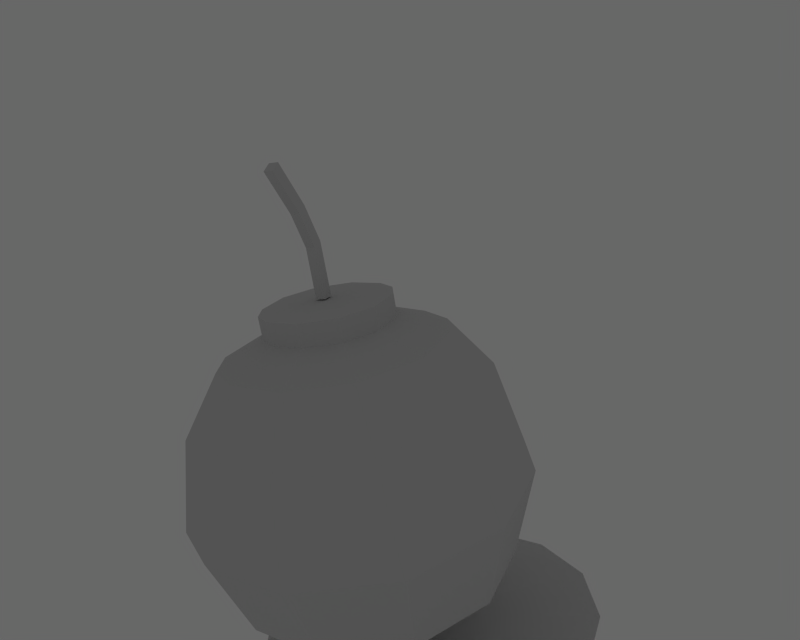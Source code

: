# Source: bomb.blend  (saved by Blender 2.59.0; exported with 4.5.12 LTS)
import bpy
from mathutils import Matrix  # noqa: F401  (used for matrix-valued properties, if any)

bpy.ops.wm.read_factory_settings(use_empty=True)
scene = bpy.context.scene
scene.name = 'Scene'

# ---- collections
col_collection_1 = bpy.data.collections.new('Collection 1'); scene.collection.children.link(col_collection_1)
col_collection_1.hide_render = True
col_collection_1.hide_viewport = True
col_collection_2 = bpy.data.collections.new('Collection 2'); scene.collection.children.link(col_collection_2)

# ---- world
world_world = bpy.data.worlds.new('World'); scene.world = world_world
world_world.color = (0.4059, 0.4059, 0.4059)
world_world.use_sun_shadow = False
world_world.sun_shadow_jitter_overblur = 0.0
world_world.cycles.sampling_method = 'MANUAL'
world_world.cycles.sample_map_resolution = 256

# ---- cameras
cam_camera = bpy.data.cameras.new('Camera')
cam_camera.passepartout_alpha = 0.2
cam_camera.clip_end = 100.0
cam_camera.lens = 35.0
cam_camera.ortho_scale = 7.314
cam_camera.show_limits = True
cam_camera.show_passepartout = False
cam_camera.show_safe_areas = True
cam_camera.dof.focus_distance = 0.0
cam_camera.dof.aperture_fstop = 128.0

# ---- lights
light_lamp_002 = bpy.data.lights.new('Lamp.002', 'SUN')
light_lamp_002.transmission_factor = 0.0
light_lamp_002.angle = 1.571
light_lamp_002.energy = 1.0
light_lamp_002.shadow_buffer_clip_start = 0.5
light_lamp_002.shadow_soft_size = 1.0
light_lamp_002.shadow_cascade_max_distance = 1000.0
light_lamp_002.cycles.use_multiple_importance_sampling = False

# ---- meshes
me_circle_008 = bpy.data.meshes.new('Circle.008')
me_circle_008.from_pydata([(0.4198, 0.03638, 0.3436), (-0.6018, -1.573, 0.2085), (-1.279, -0.7042, 0.2085), (-1.455, 0.03638, 0.2085), (-1.279, 0.777, 0.2085), (-0.6018, 1.646, 0.2085), (0.4198, 1.991, 0.2085), (1.441, 1.646, 0.2085), (2.119, 0.777, 0.2085), (2.295, 0.03638, 0.2085), (2.119, -0.7042, 0.2085), (1.441, -1.573, 0.2085), (0.4198, -1.918, 0.2085), (-1.669e-06, -1.768, 2.085), (-0.973, -1.456, 2.085), (-1.618, -0.6702, 2.085), (-1.786, 1.192e-07, 2.085), (-1.618, 0.6702, 2.085), (-0.973, 1.456, 2.085), (7.153e-07, 1.768, 2.085), (0.973, 1.456, 2.085), (1.618, 0.6702, 2.085), (1.786, -1.907e-06, 2.085), (1.618, -0.6702, 2.085), (0.973, -1.456, 2.085), (0.8542, -1.278, 3.021), (1.42, -0.5884, 3.021), (1.568, -1.669e-06, 3.021), (1.42, 0.5884, 3.021), (0.8542, 1.278, 3.021), (7.153e-07, 1.553, 3.021), (-0.8542, 1.278, 3.021), (-1.42, 0.5884, 3.021), (-1.568, 1.192e-07, 3.021), (-1.42, -0.5884, 3.021), (-0.8542, -1.278, 3.021), (-1.431e-06, -1.553, 3.021), (-1.073e-06, -1.139, 3.603), (-0.6268, -0.938, 3.603), (-1.042, -0.4317, 3.603), (-1.15, 1.192e-07, 3.603), (-1.042, 0.4317, 3.603), (-0.6268, 0.938, 3.603), (4.768e-07, 1.139, 3.603), (0.6268, 0.938, 3.603), (1.042, 0.4317, 3.603), (1.15, -1.311e-06, 3.603), (1.042, -0.4317, 3.603), (0.6268, -0.938, 3.603), (0.3569, -0.5341, 3.813), (0.5934, -0.2458, 3.813), (0.6549, -7.153e-07, 3.813), (0.5934, 0.2458, 3.813), (0.3569, 0.5341, 3.813), (2.98e-07, 0.6486, 3.813), (-0.3569, 0.5341, 3.813), (-0.5934, 0.2458, 3.813), (-0.6549, 5.96e-08, 3.813), (-0.5934, -0.2458, 3.813), (-0.3569, -0.5341, 3.813), (-5.96e-07, -0.6486, 3.813), (0.8041, -1.203, 1.187), (1.337, -0.5539, 1.187), (1.476, -1.55e-06, 1.187), (1.337, 0.5539, 1.187), (0.8041, 1.203, 1.187), (5.96e-07, 1.462, 1.187), (-0.8041, 1.203, 1.187), (-1.337, 0.5539, 1.187), (-1.476, 1.192e-07, 1.187), (-1.337, -0.5539, 1.187), (-0.8041, -1.203, 1.187), (-1.311e-06, -1.462, 1.187), (-5.96e-07, -0.6461, 0.6486), (-0.3554, -0.532, 0.6486), (-0.5911, -0.2448, 0.6486), (-0.6523, 5.96e-08, 0.6486), (-0.5911, 0.2448, 0.6486), (-0.3554, 0.532, 0.6486), (2.98e-07, 0.6461, 0.6486), (0.3554, 0.532, 0.6486), (0.5911, 0.2448, 0.6486), (0.6523, -7.153e-07, 0.6486), (0.5911, -0.2448, 0.6486), (0.3554, -0.532, 0.6486), (-1.555e-07, 1.421e-14, 0.526), (-0.3569, -0.5341, 4.044), (-5.96e-07, -0.6486, 4.044), (2.98e-07, 0.6486, 4.044), (-0.3569, 0.5341, 4.044), (0.6549, -7.153e-07, 4.044), (0.5934, 0.2458, 4.044), (0.3569, -0.5341, 4.044), (0.5934, -0.2458, 4.044), (0.3569, 0.5341, 4.044), (-0.5934, 0.2458, 4.044), (-0.6549, 5.96e-08, 4.044), (-0.5934, -0.2458, 4.044), (0.0, 0.0, 4.076), (-0.0156, -0.06369, 4.084), (0.06012, 0.01649, 4.084), (-0.0128, 0.08535, 4.084), (-0.08852, 0.005172, 4.084), (-0.0863, 0.007523, 4.585), (-0.01501, 0.083, 4.622), (-0.01338, -0.06134, 4.585), (0.05791, 0.01414, 4.622), (-0.09833, -0.1513, 4.933), (-0.03281, -0.08192, 4.988), (-0.1057, -0.01305, 4.988), (-0.1712, -0.08243, 4.933), (-0.3408, -0.262, 5.359), (-0.2753, -0.1926, 5.415), (-0.2679, -0.3308, 5.359), (-0.2023, -0.2614, 5.415)], [], [(2, 0, 3), (1, 0, 2), (12, 0, 1), (11, 0, 12), (10, 0, 11), (9, 0, 10), (8, 0, 9), (7, 0, 8), (6, 0, 7), (5, 0, 6), (4, 0, 5), (3, 0, 4), (15, 14, 35, 34), (16, 15, 34, 33), (17, 16, 33, 32), (18, 17, 32, 31), (20, 19, 30, 29), (21, 20, 29, 28), (23, 22, 27, 26), (24, 23, 26, 25), (13, 24, 25, 36), (22, 21, 28, 27), (19, 18, 31, 30), (14, 13, 36, 35), (35, 36, 37, 38), (30, 31, 42, 43), (27, 28, 45, 46), (36, 25, 48, 37), (25, 26, 47, 48), (26, 27, 46, 47), (28, 29, 44, 45), (29, 30, 43, 44), (31, 32, 41, 42), (32, 33, 40, 41), (33, 34, 39, 40), (34, 35, 38, 39), (39, 38, 59, 58), (40, 39, 58, 57), (41, 40, 57, 56), (42, 41, 56, 55), (44, 43, 54, 53), (45, 44, 53, 52), (47, 46, 51, 50), (48, 47, 50, 49), (37, 48, 49, 60), (46, 45, 52, 51), (43, 42, 55, 54), (38, 37, 60, 59), (14, 15, 70, 71), (15, 16, 69, 70), (16, 17, 68, 69), (17, 18, 67, 68), (19, 20, 65, 66), (20, 21, 64, 65), (22, 23, 62, 63), (23, 24, 61, 62), (24, 13, 72, 61), (21, 22, 63, 64), (18, 19, 66, 67), (13, 14, 71, 72), (72, 71, 74, 73), (67, 66, 79, 78), (64, 63, 82, 81), (61, 72, 73, 84), (62, 61, 84, 83), (63, 62, 83, 82), (65, 64, 81, 80), (66, 65, 80, 79), (68, 67, 78, 77), (69, 68, 77, 76), (70, 69, 76, 75), (71, 70, 75, 74), (81, 82, 85), (80, 81, 85), (79, 80, 85), (78, 79, 85), (77, 78, 85), (76, 77, 85), (75, 76, 85), (74, 75, 85), (73, 74, 85), (73, 85, 84), (83, 84, 85), (82, 83, 85), (59, 60, 87, 86), (54, 55, 89, 88), (51, 52, 91, 90), (60, 49, 92, 87), (49, 50, 93, 92), (50, 51, 90, 93), (52, 53, 94, 91), (53, 54, 88, 94), (55, 56, 95, 89), (56, 57, 96, 95), (57, 58, 97, 96), (58, 59, 86, 97), (97, 86, 98), (96, 97, 98), (95, 96, 98), (89, 95, 98), (94, 88, 98), (91, 94, 98), (93, 90, 98), (92, 93, 98), (87, 92, 98), (90, 91, 98), (88, 89, 98), (86, 87, 98), (101, 100, 99, 102), (102, 103, 104, 101), (99, 105, 103, 102), (101, 104, 106, 100), (100, 106, 105, 99), (106, 108, 107, 105), (104, 109, 108, 106), (105, 107, 110, 103), (103, 110, 109, 104), (110, 111, 112, 109), (107, 113, 111, 110), (109, 112, 114, 108), (108, 114, 113, 107), (112, 111, 113, 114)])
_uv = me_circle_008.uv_layers.new(name='UVTex')
_uv.uv.foreach_set('vector', [0.9781, 0.7738, 0.9781, 0.7955, 0.9564, 0.7738, 0.9781, 0.7738, 0.9781, 0.7955, 0.9564, 0.7738, 0.9564, 0.7738, 0.9781, 0.7738, 0.9781, 0.7955, 0.9781, 0.7738, 0.9781, 0.7955, 0.9564, 0.7738, 0.9781, 0.7738, 0.9781, 0.7955, 0.9564, 0.7738, 0.9781, 0.7738, 0.9781, 0.7955, 0.9564, 0.7738, 0.9781, 0.7738, 0.9781, 0.7955, 0.9564, 0.7738, 0.9781, 0.7738, 0.9781, 0.7955, 0.9564, 0.7738, 0.9781, 0.7738, 0.9781, 0.7955, 0.9564, 0.7738, 0.9781, 0.7738, 0.9781, 0.7955, 0.9564, 0.7738, 0.9781, 0.7738, 0.9781, 0.7955, 0.9564, 0.7738, 0.9781, 0.7738, 0.9781, 0.7955, 0.9564, 0.7738, 0.9137, 0.4658, 0.9361, 0.4658, 0.9361, 0.4882, 0.9137, 0.4882, 0.9137, 0.4658, 0.9361, 0.4658, 0.9361, 0.4882, 0.9137, 0.4882, 0.9137, 0.4658, 0.9361, 0.4658, 0.9361, 0.4882, 0.9137, 0.4882, 0.9137, 0.4658, 0.9361, 0.4658, 0.9361, 0.4882, 0.9137, 0.4882, 0.9137, 0.4658, 0.9361, 0.4658, 0.9361, 0.4882, 0.9137, 0.4882, 0.9137, 0.4658, 0.9361, 0.4658, 0.9361, 0.4882, 0.9137, 0.4882, 0.9137, 0.4658, 0.9361, 0.4658, 0.9361, 0.4882, 0.9137, 0.4882, 0.9137, 0.4658, 0.9361, 0.4658, 0.9361, 0.4882, 0.9137, 0.4882, 0.9137, 0.4658, 0.9361, 0.4658, 0.9361, 0.4882, 0.9137, 0.4882, 0.9137, 0.4658, 0.9361, 0.4658, 0.9361, 0.4882, 0.9137, 0.4882, 0.9137, 0.4658, 0.9361, 0.4658, 0.9361, 0.4882, 0.9137, 0.4882, 0.9137, 0.4658, 0.9361, 0.4658, 0.9361, 0.4882, 0.9137, 0.4882, 0.9137, 0.4658, 0.9361, 0.4658, 0.9361, 0.4882, 0.9137, 0.4882, 0.9137, 0.4658, 0.9361, 0.4658, 0.9361, 0.4882, 0.9137, 0.4882, 0.9137, 0.4658, 0.9361, 0.4658, 0.9361, 0.4882, 0.9137, 0.4882, 0.9137, 0.4658, 0.9361, 0.4658, 0.9361, 0.4882, 0.9137, 0.4882, 0.9137, 0.4658, 0.9361, 0.4658, 0.9361, 0.4882, 0.9137, 0.4882, 0.9137, 0.4658, 0.9361, 0.4658, 0.9361, 0.4882, 0.9137, 0.4882, 0.9137, 0.4658, 0.9361, 0.4658, 0.9361, 0.4882, 0.9137, 0.4882, 0.9137, 0.4658, 0.9361, 0.4658, 0.9361, 0.4882, 0.9137, 0.4882, 0.9137, 0.4658, 0.9361, 0.4658, 0.9361, 0.4882, 0.9137, 0.4882, 0.9137, 0.4658, 0.9361, 0.4658, 0.9361, 0.4882, 0.9137, 0.4882, 0.9137, 0.4658, 0.9361, 0.4658, 0.9361, 0.4882, 0.9137, 0.4882, 0.9137, 0.4658, 0.9361, 0.4658, 0.9361, 0.4882, 0.9137, 0.4882, 0.9137, 0.4658, 0.9361, 0.4658, 0.9361, 0.4882, 0.9137, 0.4882, 0.9137, 0.4658, 0.9361, 0.4658, 0.9361, 0.4882, 0.9137, 0.4882, 0.9137, 0.4658, 0.9361, 0.4658, 0.9361, 0.4882, 0.9137, 0.4882, 0.9137, 0.4658, 0.9361, 0.4658, 0.9361, 0.4882, 0.9137, 0.4882, 0.9137, 0.4658, 0.9361, 0.4658, 0.9361, 0.4882, 0.9137, 0.4882, 0.9137, 0.4658, 0.9361, 0.4658, 0.9361, 0.4882, 0.9137, 0.4882, 0.9137, 0.4658, 0.9361, 0.4658, 0.9361, 0.4882, 0.9137, 0.4882, 0.9137, 0.4658, 0.9361, 0.4658, 0.9361, 0.4882, 0.9137, 0.4882, 0.9137, 0.4658, 0.9361, 0.4658, 0.9361, 0.4882, 0.9137, 0.4882, 0.9137, 0.4658, 0.9361, 0.4658, 0.9361, 0.4882, 0.9137, 0.4882, 0.9137, 0.4658, 0.9361, 0.4658, 0.9361, 0.4882, 0.9137, 0.4882, 0.9137, 0.4658, 0.9361, 0.4658, 0.9361, 0.4882, 0.9137, 0.4882, 0.9137, 0.4658, 0.9361, 0.4658, 0.9361, 0.4882, 0.9137, 0.4882, 0.9137, 0.4658, 0.9361, 0.4658, 0.9361, 0.4882, 0.9137, 0.4882, 0.9137, 0.4658, 0.9361, 0.4658, 0.9361, 0.4882, 0.9137, 0.4882, 0.9137, 0.4658, 0.9361, 0.4658, 0.9361, 0.4882, 0.9137, 0.4882, 0.9137, 0.4658, 0.9361, 0.4658, 0.9361, 0.4882, 0.9137, 0.4882, 0.9137, 0.4658, 0.9361, 0.4658, 0.9361, 0.4882, 0.9137, 0.4882, 0.9137, 0.4658, 0.9361, 0.4658, 0.9361, 0.4882, 0.9137, 0.4882, 0.9137, 0.4658, 0.9361, 0.4658, 0.9361, 0.4882, 0.9137, 0.4882, 0.9137, 0.4658, 0.9361, 0.4658, 0.9361, 0.4882, 0.9137, 0.4882, 0.9137, 0.4658, 0.9361, 0.4658, 0.9361, 0.4882, 0.9137, 0.4882, 0.9137, 0.4658, 0.9361, 0.4658, 0.9361, 0.4882, 0.9137, 0.4882, 0.9137, 0.4658, 0.9361, 0.4658, 0.9361, 0.4882, 0.9137, 0.4882, 0.9137, 0.4658, 0.9361, 0.4658, 0.9361, 0.4882, 0.9137, 0.4882, 0.9137, 0.4658, 0.9361, 0.4658, 0.9361, 0.4882, 0.9137, 0.4882, 0.9137, 0.4658, 0.9361, 0.4658, 0.9361, 0.4882, 0.9137, 0.4882, 0.9137, 0.4658, 0.9361, 0.4658, 0.9361, 0.4882, 0.9137, 0.4882, 0.9137, 0.4658, 0.9361, 0.4658, 0.9361, 0.4882, 0.9137, 0.4882, 0.9137, 0.4658, 0.9361, 0.4658, 0.9361, 0.4882, 0.9137, 0.4882, 0.9137, 0.4658, 0.9361, 0.4658, 0.9361, 0.4882, 0.9137, 0.4882, 0.9137, 0.4658, 0.9361, 0.4658, 0.9361, 0.4882, 0.9137, 0.4882, 0.9137, 0.4658, 0.9361, 0.4658, 0.9361, 0.4882, 0.9137, 0.4882, 0.9137, 0.4658, 0.9361, 0.4658, 0.9361, 0.4882, 0.9137, 0.4882, 0.9137, 0.4658, 0.9361, 0.4658, 0.9361, 0.4882, 0.9137, 0.4882, 0.9137, 0.4658, 0.9361, 0.4658, 0.9361, 0.4882, 0.9137, 0.4882, 0.9137, 0.4658, 0.9361, 0.4658, 0.9361, 0.4882, 0.9137, 0.4658, 0.9361, 0.4658, 0.9361, 0.4882, 0.9137, 0.4658, 0.9361, 0.4658, 0.9361, 0.4882, 0.9137, 0.4658, 0.9361, 0.4658, 0.9361, 0.4882, 0.9137, 0.4658, 0.9361, 0.4658, 0.9361, 0.4882, 0.9137, 0.4658, 0.9361, 0.4658, 0.9361, 0.4882, 0.9137, 0.4658, 0.9361, 0.4658, 0.9361, 0.4882, 0.9137, 0.4658, 0.9361, 0.4658, 0.9361, 0.4882, 0.9137, 0.4658, 0.9361, 0.4658, 0.9361, 0.4882, 0.9137, 0.4658, 0.9361, 0.4658, 0.9361, 0.4882, 0.9137, 0.4658, 0.9361, 0.4658, 0.9361, 0.4882, 0.9137, 0.4658, 0.9361, 0.4658, 0.9361, 0.4882, 0.9735, 0.4661, 0.985, 0.4661, 0.985, 0.4776, 0.9732, 0.4804, 0.9735, 0.4661, 0.985, 0.4661, 0.985, 0.4776, 0.9732, 0.4804, 0.9735, 0.4661, 0.985, 0.4661, 0.985, 0.4776, 0.9732, 0.4804, 0.9735, 0.4661, 0.985, 0.4661, 0.985, 0.4776, 0.9732, 0.4804, 0.9735, 0.4661, 0.985, 0.4661, 0.985, 0.4776, 0.9732, 0.4804, 0.9735, 0.4661, 0.985, 0.4661, 0.985, 0.4776, 0.9732, 0.4804, 0.9735, 0.4661, 0.985, 0.4661, 0.985, 0.4776, 0.9732, 0.4804, 0.9735, 0.4661, 0.985, 0.4661, 0.985, 0.4776, 0.9732, 0.4804, 0.9735, 0.4661, 0.985, 0.4661, 0.985, 0.4776, 0.9732, 0.4804, 0.9735, 0.4661, 0.985, 0.4661, 0.985, 0.4776, 0.9732, 0.4804, 0.9735, 0.4661, 0.985, 0.4661, 0.985, 0.4776, 0.9732, 0.4804, 0.9735, 0.4661, 0.985, 0.4661, 0.985, 0.4776, 0.9732, 0.4804, 0.9137, 0.4658, 0.9361, 0.4658, 0.9361, 0.4882, 0.9137, 0.4658, 0.9361, 0.4658, 0.9361, 0.4882, 0.9137, 0.4658, 0.9361, 0.4658, 0.9361, 0.4882, 0.9137, 0.4658, 0.9361, 0.4658, 0.9361, 0.4882, 0.9137, 0.4658, 0.9361, 0.4658, 0.9361, 0.4882, 0.9137, 0.4658, 0.9361, 0.4658, 0.9361, 0.4882, 0.9137, 0.4658, 0.9361, 0.4658, 0.9361, 0.4882, 0.9137, 0.4658, 0.9361, 0.4658, 0.9361, 0.4882, 0.9137, 0.4658, 0.9361, 0.4658, 0.9361, 0.4882, 0.9137, 0.4658, 0.9361, 0.4658, 0.9361, 0.4882, 0.9137, 0.4658, 0.9361, 0.4658, 0.9361, 0.4882, 0.9137, 0.4658, 0.9361, 0.4658, 0.9361, 0.4882, 0.9263, 0.6734, 0.9263, 0.7141, 0.967, 0.7141, 0.967, 0.6734, 0.9263, 0.6734, 0.9263, 0.7141, 0.967, 0.7141, 0.967, 0.6734, 0.9263, 0.6734, 0.9263, 0.7141, 0.967, 0.7141, 0.967, 0.6734, 0.9263, 0.6734, 0.9263, 0.7141, 0.967, 0.7141, 0.967, 0.6734, 0.9263, 0.6734, 0.9263, 0.7141, 0.967, 0.7141, 0.967, 0.6734, 0.9263, 0.6734, 0.967, 0.6734, 0.967, 0.7141, 0.9263, 0.7141, 0.9263, 0.6734, 0.967, 0.6734, 0.967, 0.7141, 0.9263, 0.7141, 0.9263, 0.6734, 0.967, 0.6734, 0.967, 0.7141, 0.9263, 0.7141, 0.9263, 0.6734, 0.967, 0.6734, 0.967, 0.7141, 0.9263, 0.7141, 0.9263, 0.6734, 0.967, 0.6734, 0.967, 0.7141, 0.9263, 0.7141, 0.9263, 0.6734, 0.967, 0.6734, 0.967, 0.7141, 0.9263, 0.7141, 0.9263, 0.6734, 0.967, 0.6734, 0.967, 0.7141, 0.9263, 0.7141, 0.9263, 0.6734, 0.967, 0.6734, 0.967, 0.7141, 0.9263, 0.7141, 0.9263, 0.6734, 0.967, 0.6734, 0.967, 0.7141, 0.9263, 0.7141])
me_circle_008.use_remesh_preserve_volume = False
me_circle_008.use_remesh_preserve_attributes = False
me_circle_008.use_mirror_vertex_groups = False
me_circle_008.update()
arm_armature = bpy.data.armatures.new('Armature')  # bones are not reproduced

# ---- objects
ob_armature = bpy.data.objects.new('Armature', arm_armature)
ob_lamp = bpy.data.objects.new('Lamp', light_lamp_002)
ob_camera = bpy.data.objects.new('Camera', cam_camera)
ob_circle_003 = bpy.data.objects.new('Circle.003', me_circle_008)

# ---- transforms, parenting, visibility, modifiers, constraints
ob_armature.location = (0.0, 0.0, 0.0)
ob_armature.lock_rotations_4d = False
ob_armature.empty_display_type = 'ARROWS'
ob_armature.show_in_front = True
ob_armature.lineart.crease_threshold = 0.0
ob_lamp.location = (-1.013, 28.32, 13.05)
ob_lamp.rotation_euler = (1.6, -0.0, 0.0)
ob_lamp.lock_rotations_4d = False
ob_lamp.empty_display_type = 'ARROWS'
ob_lamp.lineart.crease_threshold = 0.0
ob_camera.location = (-0.8183, -7.123, 5.901)
ob_camera.rotation_euler = (1.273, 0.1628, -0.2562)
ob_camera.lock_rotations_4d = False
ob_camera.empty_display_type = 'ARROWS'
ob_camera.color = (0.0, 0.0, 0.0, 0.0)
ob_camera.display_type = 'WIRE'
ob_camera.lineart.crease_threshold = 0.0
ob_circle_003.location = (0.0, 0.0, 0.0)
ob_circle_003.lineart.crease_threshold = 0.0

# ---- collection membership
col_collection_1.objects.link(ob_armature)
col_collection_1.objects.link(ob_lamp)
col_collection_1.objects.link(ob_camera)
col_collection_2.objects.link(ob_circle_003)

# ---- scene / render settings (as saved in the file)
scene.camera = ob_camera
scene.frame_start = 1; scene.frame_end = 19; scene.frame_set(6)
scene.render.engine = 'BLENDER_EEVEE_NEXT'
scene.render.image_settings.file_format = 'JPEG'
scene.render.image_settings.color_mode = 'RGB'
scene.render.image_settings.compression = 90
scene.render.resolution_x = 1280
scene.render.resolution_y = 1024
scene.render.fps = 25
scene.render.dither_intensity = 0.0
scene.render.use_compositing = False
scene.render.use_sequencer = False
scene.render.bake_margin = 2
scene.render.bake_bias = 0.0
scene.render.use_stamp_time = False
scene.render.use_stamp_date = False
scene.render.use_stamp_frame = False
scene.render.use_stamp_camera = False
scene.render.use_stamp_scene = False
scene.render.use_stamp_filename = False
scene.render.use_stamp_render_time = False
scene.render.stamp_font_size = 0
scene.cycles.use_denoising = False
scene.cycles.samples = 10
scene.cycles.sampling_pattern = 'TABULATED_SOBOL'
scene.cycles.light_sampling_threshold = 0.0
scene.cycles.use_adaptive_sampling = False
scene.cycles.use_light_tree = False
scene.cycles.blur_glossy = 0.0
scene.cycles.volume_bounces = 1
scene.cycles.pixel_filter_type = 'GAUSSIAN'
scene.cycles.sample_clamp_indirect = 0.0
scene.view_settings.view_transform = 'Raw'
bpy.context.view_layer.update()
